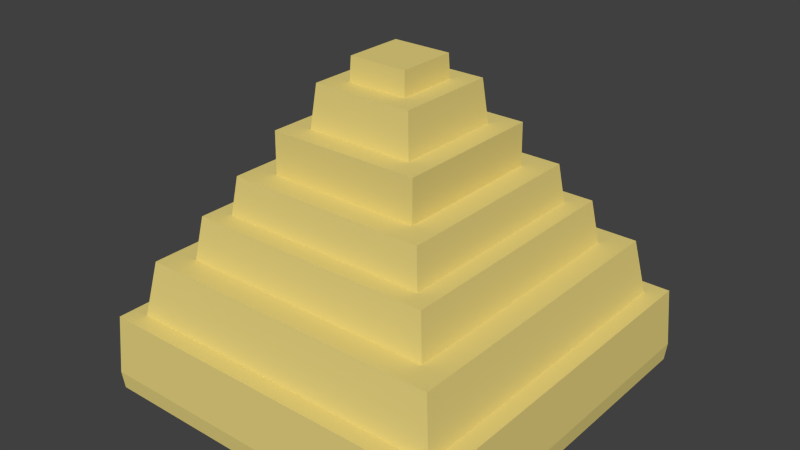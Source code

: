 # Source: Pyramid.blend  (saved by Blender 2.83.19; exported with 4.5.12 LTS)
import bpy
from mathutils import Matrix  # noqa: F401  (used for matrix-valued properties, if any)

bpy.ops.wm.read_factory_settings(use_empty=True)
scene = bpy.context.scene
scene.name = 'Scene'

# ---- collections
col_collection_1 = bpy.data.collections.new('Collection 1'); scene.collection.children.link(col_collection_1)

# ---- images (referenced by path relative to the original .blend; pixels are not part of the script)
import os
ASSET_DIR = os.environ.get("B2B_ASSET_DIR", "")  # directory of the original .blend (textures are referenced by path, not embedded)
HERE = os.path.dirname(os.path.abspath(__file__))  # packed textures are extracted next to this script under _unpacked/

def load_image(name, relpath, width, height, colorspace="sRGB"):
    """Load a texture the original file referenced (path relative to the .blend, or extracted next to this script)."""
    p = next((c for c in (os.path.join(HERE, relpath), os.path.join(ASSET_DIR, relpath)) if relpath and os.path.exists(c)), "")
    if p:
        img = bpy.data.images.load(p, check_existing=True)
        img.name = name
    else:  # same state as the original file: an image datablock whose file is absent (Cycles renders it pink)
        img = bpy.data.images.new(name, width, height)
        img.source = "FILE"
        img.filepath = "//" + (relpath or name)
    img.colorspace_settings.name = colorspace
    return img
img_ground_png_011 = load_image('Ground.png.011', '_unpacked/Ground.69856def.png', 32, 32, 'sRGB')

# ---- materials (node trees are filled in below, after node groups)
mat_material_011 = bpy.data.materials.new('Material.011')
mat_material_011.alpha_threshold = 0.0
mat_material_011.roughness = 0.5

# ---- material node trees
mat_material_011.use_nodes = True; mat_material_011.node_tree.nodes.clear()
_N = mat_material_011.node_tree.nodes; _L = mat_material_011.node_tree.links
n0 = _N.new('ShaderNodeOutputMaterial'); n0.name = 'Material Output'; n0.location = (300, 300)
n1 = _N.new('ShaderNodeBsdfDiffuse'); n1.name = 'Diffuse BSDF'; n1.location = (10, 300)
n2 = _N.new('ShaderNodeTexImage'); n2.name = 'Image Texture'; n2.location = (-180, 300)
n2.width = 140
n2.image = img_ground_png_011
_L.new(n1.outputs[0], n0.inputs[0])
_L.new(n2.outputs[0], n1.inputs[0])
n0.is_active_output = True

# ---- world
world_world = bpy.data.worlds.new('World'); scene.world = world_world
world_world.color = (0.05088, 0.05088, 0.05088)
world_world.use_sun_shadow = False
world_world.sun_shadow_jitter_overblur = 0.0
world_world.cycles.sampling_method = 'MANUAL'
world_world.cycles.sample_map_resolution = 256

# ---- meshes
me_cube_009 = bpy.data.meshes.new('Cube.009')
me_cube_009.from_pydata([(-0.9784, -0.9784, -0.8472), (-0.1543, -0.1543, 0.8544), (-0.9784, 0.9784, -0.8472), (-0.1543, 0.1543, 0.8544), (0.9784, -0.9784, -0.8472), (0.1543, -0.1543, 0.8544), (0.9784, 0.9784, -0.8472), (0.1543, 0.1543, 0.8544), (-0.987, -0.987, -0.7537), (-0.987, 0.987, -0.7537), (0.987, 0.987, -0.7537), (0.987, -0.987, -0.7537), (-0.874, -0.874, -0.4327), (-0.874, 0.874, -0.4327), (0.874, 0.874, -0.4327), (0.874, -0.874, -0.4327), (-0.9664, 0.9664, -0.4327), (0.9664, 0.9664, -0.4327), (0.9664, -0.9664, -0.4327), (-0.9664, -0.9664, -0.4327), (-0.824, -0.824, -0.1377), (-0.824, 0.824, -0.1377), (0.824, 0.824, -0.1377), (0.824, -0.824, -0.1377), (-0.6903, -0.6903, -0.1377), (-0.6903, 0.6903, -0.1377), (0.6903, 0.6903, -0.1377), (0.6903, -0.6903, -0.1377), (-0.6567, -0.6567, 0.09251), (-0.6567, 0.6567, 0.09251), (0.6567, 0.6567, 0.09251), (0.6567, -0.6567, 0.09251), (-0.5591, -0.5591, 0.09251), (-0.5591, 0.5591, 0.09251), (0.5591, 0.5591, 0.09251), (0.5591, -0.5591, 0.09251), (-0.5333, -0.5333, 0.2919), (-0.5333, 0.5333, 0.2919), (0.5333, 0.5333, 0.2919), (0.5333, -0.5333, 0.2919), (-0.4047, -0.4047, 0.2919), (-0.4047, 0.4047, 0.2919), (0.4047, 0.4047, 0.2919), (0.4047, -0.4047, 0.2919), (-0.4021, -0.4021, 0.5112), (-0.4021, 0.4021, 0.5112), (0.4021, 0.4021, 0.5112), (0.4021, -0.4021, 0.5112), (-0.2879, -0.2879, 0.5112), (-0.2879, 0.2879, 0.5112), (0.2879, 0.2879, 0.5112), (0.2879, -0.2879, 0.5112), (-0.2652, -0.2652, 0.7325), (-0.2652, 0.2652, 0.7325), (0.2652, 0.2652, 0.7325), (0.2652, -0.2652, 0.7325), (-0.1596, -0.1596, 0.7325), (-0.1596, 0.1596, 0.7325), (0.1596, 0.1596, 0.7325), (0.1596, -0.1596, 0.7325)], [], [(8, 9, 2, 0), (9, 10, 6, 2), (10, 11, 4, 6), (11, 8, 0, 4), (0, 2, 6, 4), (5, 7, 3, 1), (18, 19, 8, 11), (17, 18, 11, 10), (16, 17, 10, 9), (19, 16, 9, 8), (20, 21, 13, 12), (21, 22, 14, 13), (22, 23, 15, 14), (23, 20, 12, 15), (12, 13, 16, 19), (13, 14, 17, 16), (14, 15, 18, 17), (15, 12, 19, 18), (27, 24, 20, 23), (26, 27, 23, 22), (25, 26, 22, 21), (24, 25, 21, 20), (28, 29, 25, 24), (29, 30, 26, 25), (30, 31, 27, 26), (31, 28, 24, 27), (35, 32, 28, 31), (34, 35, 31, 30), (33, 34, 30, 29), (32, 33, 29, 28), (36, 37, 33, 32), (37, 38, 34, 33), (38, 39, 35, 34), (39, 36, 32, 35), (43, 40, 36, 39), (42, 43, 39, 38), (41, 42, 38, 37), (40, 41, 37, 36), (44, 45, 41, 40), (45, 46, 42, 41), (46, 47, 43, 42), (47, 44, 40, 43), (51, 48, 44, 47), (50, 51, 47, 46), (49, 50, 46, 45), (48, 49, 45, 44), (52, 53, 49, 48), (53, 54, 50, 49), (54, 55, 51, 50), (55, 52, 48, 51), (59, 56, 52, 55), (58, 59, 55, 54), (57, 58, 54, 53), (56, 57, 53, 52), (1, 3, 57, 56), (3, 7, 58, 57), (7, 5, 59, 58), (5, 1, 56, 59)])
_uv = me_cube_009.uv_layers.new(name='UVMap')
_uv.uv.foreach_set('vector', [0.3703, 0.3111, 0.4225, 0.3111, 0.4225, 0.3633, 0.3703, 0.3633, 0.3703, 0.3111, 0.4225, 0.3111, 0.4225, 0.3633, 0.3703, 0.3633, 0.3703, 0.3111, 0.4225, 0.3111, 0.4225, 0.3633, 0.3703, 0.3633, 0.3703, 0.3111, 0.4225, 0.3111, 0.4225, 0.3633, 0.3703, 0.3633, 0.3703, 0.3111, 0.4225, 0.3111, 0.4225, 0.3633, 0.3703, 0.3633, 0.3703, 0.3111, 0.4225, 0.3111, 0.4225, 0.3633, 0.3703, 0.3633, 0.3703, 0.3111, 0.4225, 0.3111, 0.4225, 0.3633, 0.3703, 0.3633, 0.3703, 0.3111, 0.4225, 0.3111, 0.4225, 0.3633, 0.3703, 0.3633, 0.3703, 0.3111, 0.4225, 0.3111, 0.4225, 0.3633, 0.3703, 0.3633, 0.3703, 0.3111, 0.4225, 0.3111, 0.4225, 0.3633, 0.3703, 0.3633, 0.3703, 0.3111, 0.4225, 0.3111, 0.4225, 0.3633, 0.3703, 0.3633, 0.3703, 0.3111, 0.4225, 0.3111, 0.4225, 0.3633, 0.3703, 0.3633, 0.3703, 0.3111, 0.4225, 0.3111, 0.4225, 0.3633, 0.3703, 0.3633, 0.3703, 0.3111, 0.4225, 0.3111, 0.4225, 0.3633, 0.3703, 0.3633, 0.3703, 0.3111, 0.4225, 0.3111, 0.4225, 0.3633, 0.3703, 0.3633, 0.3703, 0.3111, 0.4225, 0.3111, 0.4225, 0.3633, 0.3703, 0.3633, 0.3703, 0.3111, 0.4225, 0.3111, 0.4225, 0.3633, 0.3703, 0.3633, 0.3703, 0.3111, 0.4225, 0.3111, 0.4225, 0.3633, 0.3703, 0.3633, 0.3703, 0.3111, 0.4225, 0.3111, 0.4225, 0.3633, 0.3703, 0.3633, 0.3703, 0.3111, 0.4225, 0.3111, 0.4225, 0.3633, 0.3703, 0.3633, 0.3703, 0.3111, 0.4225, 0.3111, 0.4225, 0.3633, 0.3703, 0.3633, 0.3703, 0.3111, 0.4225, 0.3111, 0.4225, 0.3633, 0.3703, 0.3633, 0.3703, 0.3111, 0.4225, 0.3111, 0.4225, 0.3633, 0.3703, 0.3633, 0.3703, 0.3111, 0.4225, 0.3111, 0.4225, 0.3633, 0.3703, 0.3633, 0.3703, 0.3111, 0.4225, 0.3111, 0.4225, 0.3633, 0.3703, 0.3633, 0.3703, 0.3111, 0.4225, 0.3111, 0.4225, 0.3633, 0.3703, 0.3633, 0.3703, 0.3111, 0.4225, 0.3111, 0.4225, 0.3633, 0.3703, 0.3633, 0.3703, 0.3111, 0.4225, 0.3111, 0.4225, 0.3633, 0.3703, 0.3633, 0.3703, 0.3111, 0.4225, 0.3111, 0.4225, 0.3633, 0.3703, 0.3633, 0.3703, 0.3111, 0.4225, 0.3111, 0.4225, 0.3633, 0.3703, 0.3633, 0.3703, 0.3111, 0.4225, 0.3111, 0.4225, 0.3633, 0.3703, 0.3633, 0.3703, 0.3111, 0.4225, 0.3111, 0.4225, 0.3633, 0.3703, 0.3633, 0.3703, 0.3111, 0.4225, 0.3111, 0.4225, 0.3633, 0.3703, 0.3633, 0.3703, 0.3111, 0.4225, 0.3111, 0.4225, 0.3633, 0.3703, 0.3633, 0.3703, 0.3111, 0.4225, 0.3111, 0.4225, 0.3633, 0.3703, 0.3633, 0.3703, 0.3111, 0.4225, 0.3111, 0.4225, 0.3633, 0.3703, 0.3633, 0.3703, 0.3111, 0.4225, 0.3111, 0.4225, 0.3633, 0.3703, 0.3633, 0.3703, 0.3111, 0.4225, 0.3111, 0.4225, 0.3633, 0.3703, 0.3633, 0.3703, 0.3111, 0.4225, 0.3111, 0.4225, 0.3633, 0.3703, 0.3633, 0.3703, 0.3111, 0.4225, 0.3111, 0.4225, 0.3633, 0.3703, 0.3633, 0.3703, 0.3111, 0.4225, 0.3111, 0.4225, 0.3633, 0.3703, 0.3633, 0.3703, 0.3111, 0.4225, 0.3111, 0.4225, 0.3633, 0.3703, 0.3633, 0.3703, 0.3111, 0.4225, 0.3111, 0.4225, 0.3633, 0.3703, 0.3633, 0.3703, 0.3111, 0.4225, 0.3111, 0.4225, 0.3633, 0.3703, 0.3633, 0.3703, 0.3111, 0.4225, 0.3111, 0.4225, 0.3633, 0.3703, 0.3633, 0.3703, 0.3111, 0.4225, 0.3111, 0.4225, 0.3633, 0.3703, 0.3633, 0.3703, 0.3111, 0.4225, 0.3111, 0.4225, 0.3633, 0.3703, 0.3633, 0.3703, 0.3111, 0.4225, 0.3111, 0.4225, 0.3633, 0.3703, 0.3633, 0.3703, 0.3111, 0.4225, 0.3111, 0.4225, 0.3633, 0.3703, 0.3633, 0.3703, 0.3111, 0.4225, 0.3111, 0.4225, 0.3633, 0.3703, 0.3633, 0.3703, 0.3111, 0.4225, 0.3111, 0.4225, 0.3633, 0.3703, 0.3633, 0.3703, 0.3111, 0.4225, 0.3111, 0.4225, 0.3633, 0.3703, 0.3633, 0.3703, 0.3111, 0.4225, 0.3111, 0.4225, 0.3633, 0.3703, 0.3633, 0.3703, 0.3111, 0.4225, 0.3111, 0.4225, 0.3633, 0.3703, 0.3633, 0.3703, 0.3111, 0.4225, 0.3111, 0.4225, 0.3633, 0.3703, 0.3633, 0.3703, 0.3111, 0.4225, 0.3111, 0.4225, 0.3633, 0.3703, 0.3633, 0.3703, 0.3111, 0.4225, 0.3111, 0.4225, 0.3633, 0.3703, 0.3633, 0.3703, 0.3111, 0.4225, 0.3111, 0.4225, 0.3633, 0.3703, 0.3633])
me_cube_009.materials.append(mat_material_011)
me_cube_009.use_remesh_preserve_volume = False
me_cube_009.use_remesh_preserve_attributes = False
me_cube_009.use_mirror_vertex_groups = False
me_cube_009.update()

# ---- objects
ob_cube_002 = bpy.data.objects.new('Cube.002', me_cube_009)

# ---- transforms, parenting, visibility, modifiers, constraints
ob_cube_002.location = (-0.8756, 0.02498, -0.3163)
ob_cube_002.lineart.crease_threshold = 0.0

# ---- collection membership
col_collection_1.objects.link(ob_cube_002)

# ---- scene / render settings (as saved in the file)
scene.frame_start = 1; scene.frame_end = 250; scene.frame_set(1)
scene.render.engine = 'CYCLES'
scene.render.resolution_percentage = 50
scene.render.dither_intensity = 0.0
scene.cycles.use_denoising = False
scene.cycles.samples = 10
scene.cycles.sampling_pattern = 'TABULATED_SOBOL'
scene.cycles.light_sampling_threshold = 0.0
scene.cycles.use_adaptive_sampling = False
scene.cycles.use_light_tree = False
scene.cycles.blur_glossy = 0.0
scene.cycles.pixel_filter_type = 'GAUSSIAN'
scene.cycles.sample_clamp_indirect = 0.0
scene.view_settings.view_transform = 'Standard'
bpy.context.view_layer.update()

# ---- added for rendering (the .blend has no active camera and no usable light): camera, sun
cam_auto = bpy.data.cameras.new('AutoCamera')
cam_auto.lens = 50.0
cam_auto.sensor_width = 36.0
cam_auto.clip_end = 1000.0
ob_auto_camera = bpy.data.objects.new('AutoCamera', cam_auto)
scene.collection.objects.link(ob_auto_camera)
ob_auto_camera.location = (2.14937, -3.60497, 2.10727)
ob_auto_camera.rotation_euler = (1.09748, -7.21219e-08, 0.694738)
scene.camera = ob_auto_camera
light_auto_sun = bpy.data.lights.new('AutoSun', 'SUN')
light_auto_sun.energy = 3.0
light_auto_sun.angle = 0.0523599
ob_auto_sun = bpy.data.objects.new('AutoSun', light_auto_sun)
scene.collection.objects.link(ob_auto_sun)
ob_auto_sun.rotation_euler = (0.872665, 0.174533, 0.523599)
bpy.context.view_layer.update()
